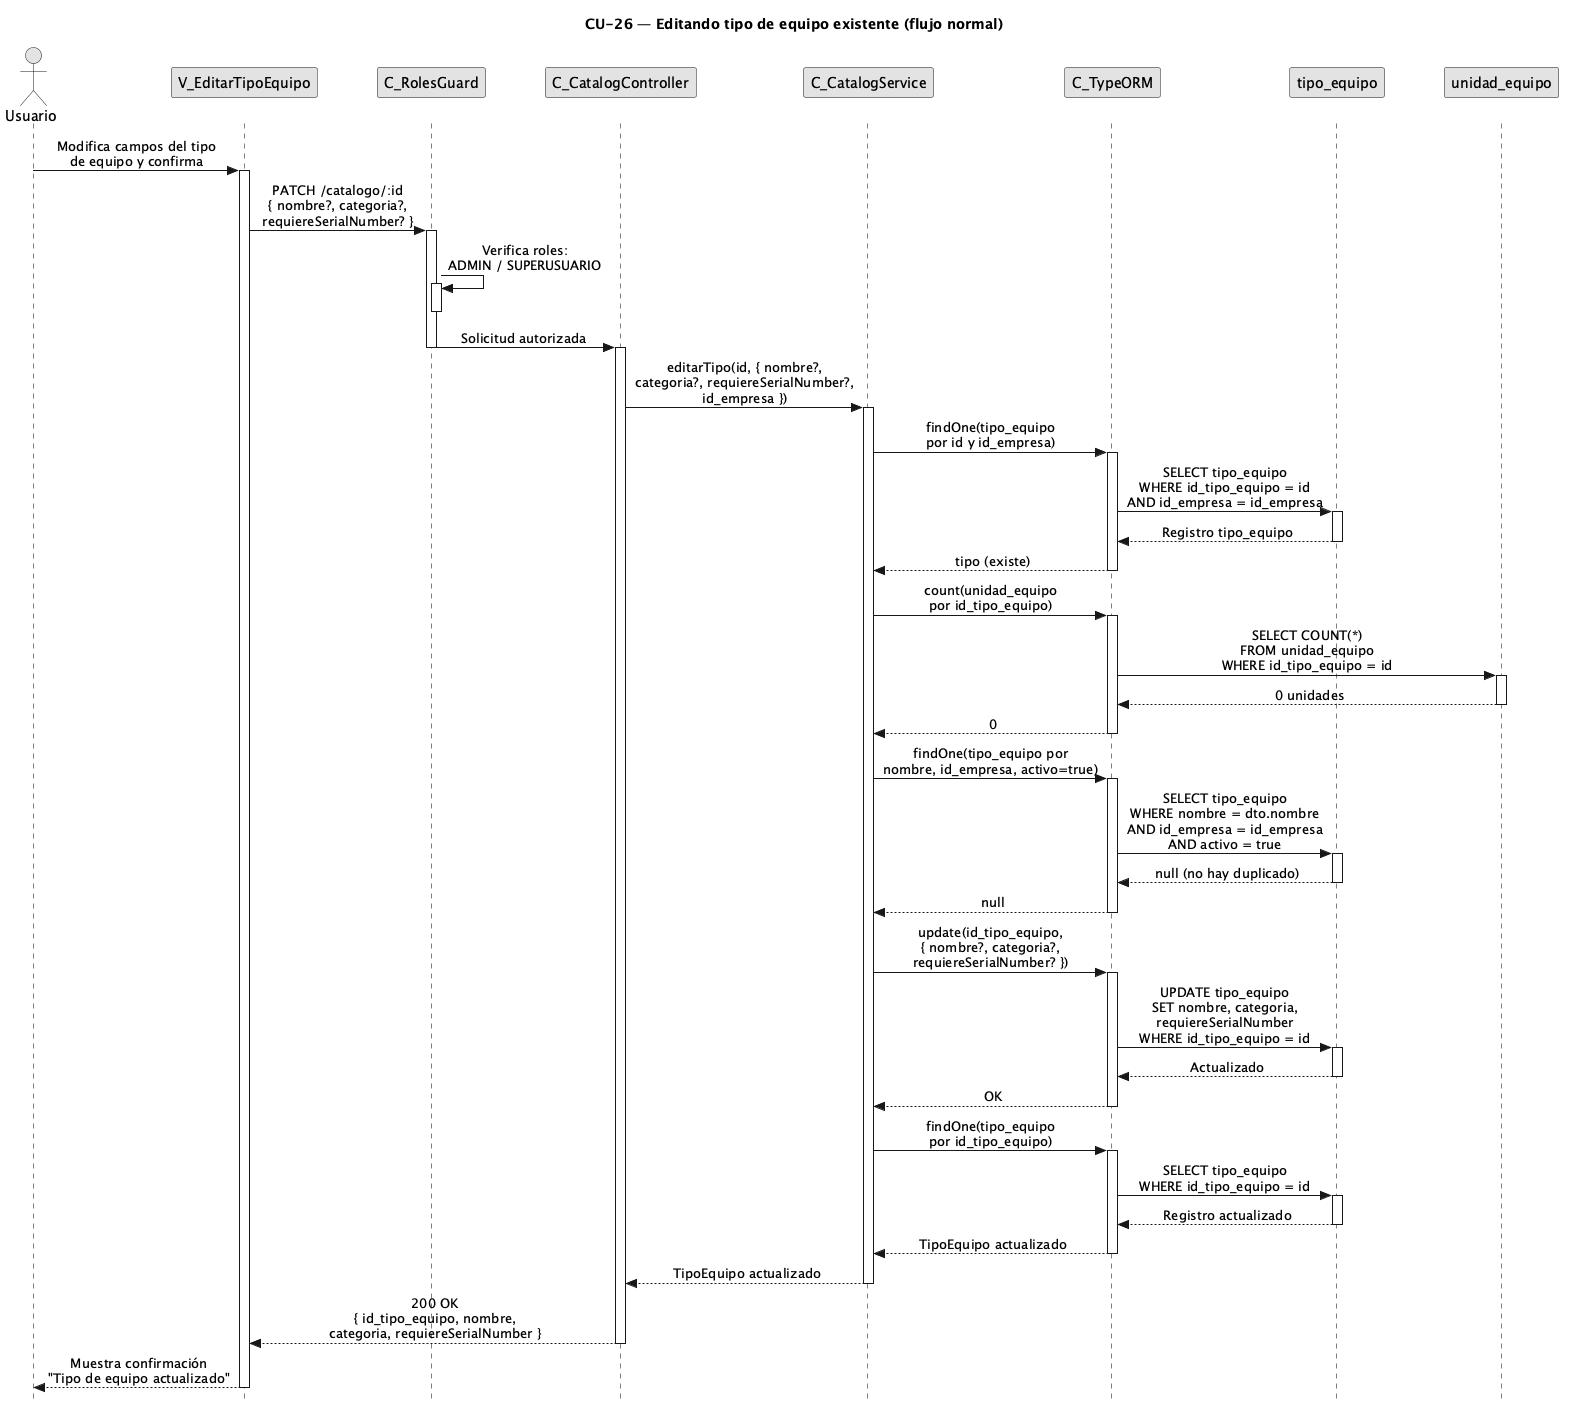

The diagram above was rendered by PlantUML. Its source (embedded in the PNG):
@startuml CU26-normal
title CU-26 — Editando tipo de equipo existente (flujo normal)

skinparam style strictuml
skinparam monochrome true
skinparam shadowing false
skinparam sequenceMessageAlign center
<style>
sequenceDiagram {
  participant {
    margin 25
  }
  actor {
    margin 20
  }
}
</style>
skinparam sequence {
  MessageAlign center
  LifeLineBorderColor black
}
hide footbox

actor "Usuario" as user
participant "V_EditarTipoEquipo" as view
participant "C_RolesGuard" as guard
participant "C_CatalogController" as ctrl
participant "C_CatalogService" as svc
participant "C_TypeORM" as orm
participant "tipo_equipo" as tent
participant "unidad_equipo" as uent

user -> view : Modifica campos del tipo\nde equipo y confirma
activate view

view -> guard : PATCH /catalogo/:id\n{ nombre?, categoria?,\nrequiereSerialNumber? }
activate guard

guard -> guard : Verifica roles:\nADMIN / SUPERUSUARIO
activate guard
deactivate guard

guard -> ctrl : Solicitud autorizada
deactivate guard
activate ctrl

ctrl -> svc : editarTipo(id, { nombre?,\ncategoria?, requiereSerialNumber?,\nid_empresa })
activate svc

svc -> orm : findOne(tipo_equipo\npor id y id_empresa)
activate orm

orm -> tent : SELECT tipo_equipo\nWHERE id_tipo_equipo = id\nAND id_empresa = id_empresa
activate tent
tent --> orm : Registro tipo_equipo
deactivate tent

orm --> svc : tipo (existe)
deactivate orm

svc -> orm : count(unidad_equipo\npor id_tipo_equipo)
activate orm

orm -> uent : SELECT COUNT(*)\nFROM unidad_equipo\nWHERE id_tipo_equipo = id
activate uent
uent --> orm : 0 unidades
deactivate uent

orm --> svc : 0
deactivate orm

svc -> orm : findOne(tipo_equipo por\nnombre, id_empresa, activo=true)
activate orm

orm -> tent : SELECT tipo_equipo\nWHERE nombre = dto.nombre\nAND id_empresa = id_empresa\nAND activo = true
activate tent
tent --> orm : null (no hay duplicado)
deactivate tent

orm --> svc : null
deactivate orm

svc -> orm : update(id_tipo_equipo,\n{ nombre?, categoria?,\nrequiereSerialNumber? })
activate orm

orm -> tent : UPDATE tipo_equipo\nSET nombre, categoria,\nrequiereSerialNumber\nWHERE id_tipo_equipo = id
activate tent
tent --> orm : Actualizado
deactivate tent

orm --> svc : OK
deactivate orm

svc -> orm : findOne(tipo_equipo\npor id_tipo_equipo)
activate orm

orm -> tent : SELECT tipo_equipo\nWHERE id_tipo_equipo = id
activate tent
tent --> orm : Registro actualizado
deactivate tent

orm --> svc : TipoEquipo actualizado
deactivate orm

svc --> ctrl : TipoEquipo actualizado
deactivate svc

ctrl --> view : 200 OK\n{ id_tipo_equipo, nombre,\ncategoria, requiereSerialNumber }
deactivate ctrl

view --> user : Muestra confirmación\n"Tipo de equipo actualizado"
deactivate view

@enduml